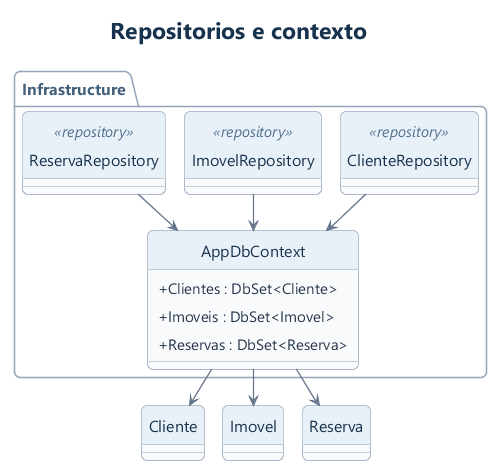

The diagram above was rendered by PlantUML. Its source (embedded in the PNG):
@startuml
!include estilo.iuml
!pragma layout smetana
title Repositorios e contexto
package Infrastructure {
 class ClienteRepository <<repository>>
 class ImovelRepository <<repository>>
 class ReservaRepository <<repository>>
 class AppDbContext {
  +Clientes : DbSet<Cliente>
  +Imoveis : DbSet<Imovel>
  +Reservas : DbSet<Reserva>
 }
}
ClienteRepository --> AppDbContext
ImovelRepository --> AppDbContext
ReservaRepository --> AppDbContext
AppDbContext --> Cliente
AppDbContext --> Imovel
AppDbContext --> Reserva
@enduml